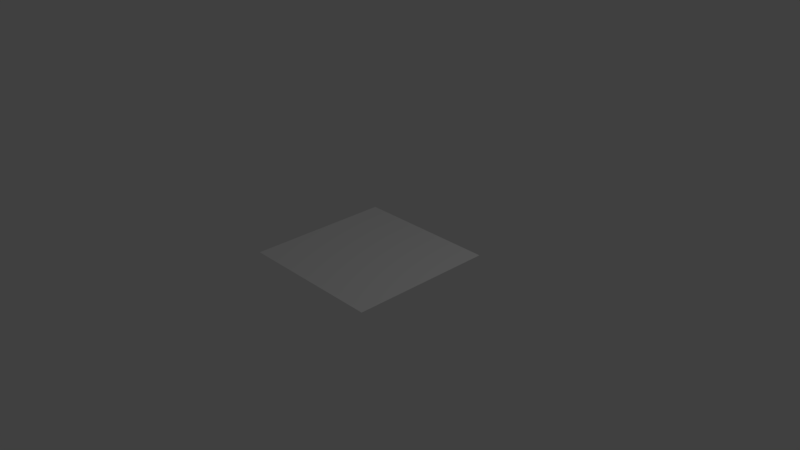 # Source: plan.blend  (saved by Blender 2.78.0; exported with 4.5.12 LTS)
import bpy
from mathutils import Matrix  # noqa: F401  (used for matrix-valued properties, if any)

bpy.ops.wm.read_factory_settings(use_empty=True)
scene = bpy.context.scene
scene.name = 'Scene'

# ---- collections
col_collection_1 = bpy.data.collections.new('Collection 1'); scene.collection.children.link(col_collection_1)

# ---- world
world_world = bpy.data.worlds.new('World'); scene.world = world_world
world_world.color = (0.05088, 0.05088, 0.05088)
world_world.use_sun_shadow = False
world_world.sun_shadow_jitter_overblur = 0.0
world_world.cycles.sampling_method = 'MANUAL'

# ---- cameras
cam_camera = bpy.data.cameras.new('Camera')
cam_camera.clip_end = 100.0
cam_camera.lens = 35.0
cam_camera.sensor_width = 32.0
cam_camera.sensor_height = 18.0
cam_camera.ortho_scale = 7.314
cam_camera.dof.focus_distance = 0.0
cam_camera.dof.aperture_fstop = 128.0

# ---- lights
light_lamp = bpy.data.lights.new('Lamp', 'POINT')
light_lamp.transmission_factor = 0.0
light_lamp.cutoff_distance = 30.0
light_lamp.energy = 100.0
light_lamp.shadow_buffer_clip_start = 1.001
light_lamp.shadow_soft_size = 0.1
light_lamp.shadow_maximum_resolution = 0.006
light_lamp.use_absolute_resolution = True

# ---- meshes
me_plane = bpy.data.meshes.new('Plane')
me_plane.from_pydata([(-1.0, -1.0, 0.0), (1.0, -1.0, 0.0), (-1.0, 1.0, 0.0), (1.0, 1.0, 0.0), (-1.0, 0.0, 0.0), (0.0, -1.0, 0.0), (1.0, 0.0, 0.0), (0.0, 1.0, 0.0), (0.0, 0.0, 0.0), (-1.0, -0.5, 0.0), (0.5, -1.0, 0.0), (1.0, 0.5, 0.0), (-0.5, 1.0, 0.0), (-1.0, 0.5, 0.0), (-0.5, -1.0, 0.0), (1.0, -0.5, 0.0), (0.5, 1.0, 0.0), (0.0, 0.5, 0.0), (0.0, -0.5, 0.0), (-0.5, 0.0, 0.0), (0.5, 0.0, 0.0), (0.5, -0.5, 0.0), (-0.5, -0.5, 0.0), (-0.5, 0.5, 0.0), (0.5, 0.5, 0.0), (-1.0, -0.75, 0.0), (0.75, -1.0, 0.0), (1.0, 0.75, 0.0), (-0.75, 1.0, 0.0), (-1.0, 0.25, 0.0), (-0.25, -1.0, 0.0), (1.0, -0.25, 0.0), (0.25, 1.0, 0.0), (0.0, 0.75, 0.0), (0.0, -0.25, 0.0), (-0.75, 0.0, 0.0), (0.25, 0.0, 0.0), (-1.0, -0.25, 0.0), (0.25, -1.0, 0.0), (1.0, 0.25, 0.0), (-0.25, 1.0, 0.0), (-1.0, 0.75, 0.0), (-0.75, -1.0, 0.0), (1.0, -0.75, 0.0), (0.75, 1.0, 0.0), (0.0, 0.25, 0.0), (0.0, -0.75, 0.0), (-0.25, 0.0, 0.0), (0.75, 0.0, 0.0), (0.5, -0.25, 0.0), (0.5, -0.75, 0.0), (0.25, -0.5, 0.0), (0.75, -0.5, 0.0), (-0.5, -0.25, 0.0), (-0.5, -0.75, 0.0), (-0.75, -0.5, 0.0), (-0.25, -0.5, 0.0), (-0.5, 0.75, 0.0), (-0.5, 0.25, 0.0), (-0.75, 0.5, 0.0), (-0.25, 0.5, 0.0), (0.5, 0.75, 0.0), (0.5, 0.25, 0.0), (0.25, 0.5, 0.0), (0.75, 0.5, 0.0), (0.75, 0.25, 0.0), (0.25, 0.25, 0.0), (0.25, 0.75, 0.0), (-0.25, 0.25, 0.0), (-0.75, 0.25, 0.0), (-0.75, 0.75, 0.0), (-0.25, -0.75, 0.0), (-0.75, -0.75, 0.0), (-0.75, -0.25, 0.0), (0.75, -0.75, 0.0), (0.25, -0.75, 0.0), (0.25, -0.25, 0.0), (0.75, -0.25, 0.0), (-0.25, -0.25, 0.0), (-0.25, 0.75, 0.0), (0.75, 0.75, 0.0), (-1.0, -0.875, 0.0), (0.875, -1.0, 0.0), (1.0, 0.875, 0.0), (-0.875, 1.0, 0.0), (-1.0, 0.125, 0.0), (-0.125, -1.0, 0.0), (1.0, -0.125, 0.0), (0.125, 1.0, 0.0), (0.0, 0.875, 0.0), (0.0, -0.125, 0.0), (-0.875, 0.0, 0.0), (0.125, 0.0, 0.0), (-1.0, -0.375, 0.0), (0.375, -1.0, 0.0), (1.0, 0.375, 0.0), (-0.375, 1.0, 0.0), (-1.0, 0.625, 0.0), (-0.625, -1.0, 0.0), (1.0, -0.625, 0.0), (0.625, 1.0, 0.0), (0.0, 0.375, 0.0), (0.0, -0.625, 0.0), (-0.375, 0.0, 0.0), (0.625, 0.0, 0.0), (0.5, -0.125, 0.0), (0.5, -0.625, 0.0), (0.125, -0.5, 0.0), (0.625, -0.5, 0.0), (-0.5, -0.125, 0.0), (-0.5, -0.625, 0.0), (-0.875, -0.5, 0.0), (-0.375, -0.5, 0.0), (-0.5, 0.875, 0.0), (-0.5, 0.375, 0.0), (-0.875, 0.5, 0.0), (-0.375, 0.5, 0.0), (0.5, 0.875, 0.0), (0.5, 0.375, 0.0), (0.125, 0.5, 0.0), (0.625, 0.5, 0.0), (-1.0, -0.625, 0.0), (0.625, -1.0, 0.0), (1.0, 0.625, 0.0), (-0.625, 1.0, 0.0), (-1.0, 0.375, 0.0), (-0.375, -1.0, 0.0), (1.0, -0.375, 0.0), (0.375, 1.0, 0.0), (0.0, 0.625, 0.0), (0.0, -0.375, 0.0), (-0.625, 0.0, 0.0), (0.375, 0.0, 0.0), (-1.0, -0.125, 0.0), (0.125, -1.0, 0.0), (1.0, 0.125, 0.0), (-0.125, 1.0, 0.0), (-1.0, 0.875, 0.0), (-0.875, -1.0, 0.0), (1.0, -0.875, 0.0), (0.875, 1.0, 0.0), (0.0, 0.125, 0.0), (0.0, -0.875, 0.0), (-0.125, 0.0, 0.0), (0.875, 0.0, 0.0), (0.5, -0.375, 0.0), (0.5, -0.875, 0.0), (0.375, -0.5, 0.0), (0.875, -0.5, 0.0), (-0.5, -0.375, 0.0), (-0.5, -0.875, 0.0), (-0.625, -0.5, 0.0), (-0.125, -0.5, 0.0), (-0.5, 0.625, 0.0), (-0.5, 0.125, 0.0), (-0.625, 0.5, 0.0), (-0.125, 0.5, 0.0), (0.5, 0.625, 0.0), (0.5, 0.125, 0.0), (0.375, 0.5, 0.0), (0.875, 0.5, 0.0), (0.75, 0.375, 0.0), (0.75, 0.125, 0.0), (0.625, 0.25, 0.0), (0.875, 0.25, 0.0), (0.25, 0.375, 0.0), (0.25, 0.125, 0.0), (0.125, 0.25, 0.0), (0.375, 0.25, 0.0), (0.25, 0.875, 0.0), (0.25, 0.625, 0.0), (0.125, 0.75, 0.0), (0.375, 0.75, 0.0), (-0.25, 0.375, 0.0), (-0.25, 0.125, 0.0), (-0.375, 0.25, 0.0), (-0.125, 0.25, 0.0), (-0.75, 0.375, 0.0), (-0.75, 0.125, 0.0), (-0.875, 0.25, 0.0), (-0.625, 0.25, 0.0), (-0.75, 0.875, 0.0), (-0.75, 0.625, 0.0), (-0.875, 0.75, 0.0), (-0.625, 0.75, 0.0), (-0.25, -0.625, 0.0), (-0.25, -0.875, 0.0), (-0.375, -0.75, 0.0), (-0.125, -0.75, 0.0), (-0.75, -0.625, 0.0), (-0.75, -0.875, 0.0), (-0.875, -0.75, 0.0), (-0.625, -0.75, 0.0), (-0.75, -0.125, 0.0), (-0.75, -0.375, 0.0), (-0.875, -0.25, 0.0), (-0.625, -0.25, 0.0), (0.75, -0.625, 0.0), (0.75, -0.875, 0.0), (0.625, -0.75, 0.0), (0.875, -0.75, 0.0), (0.25, -0.625, 0.0), (0.25, -0.875, 0.0), (0.125, -0.75, 0.0), (0.375, -0.75, 0.0), (0.25, -0.125, 0.0), (0.25, -0.375, 0.0), (0.125, -0.25, 0.0), (0.375, -0.25, 0.0), (0.75, -0.125, 0.0), (0.75, -0.375, 0.0), (0.625, -0.25, 0.0), (0.875, -0.25, 0.0), (-0.25, -0.125, 0.0), (-0.25, -0.375, 0.0), (-0.375, -0.25, 0.0), (-0.125, -0.25, 0.0), (-0.25, 0.875, 0.0), (-0.25, 0.625, 0.0), (-0.375, 0.75, 0.0), (-0.125, 0.75, 0.0), (0.75, 0.875, 0.0), (0.75, 0.625, 0.0), (0.625, 0.75, 0.0), (0.875, 0.75, 0.0), (0.875, 0.625, 0.0), (0.625, 0.625, 0.0), (0.625, 0.875, 0.0), (-0.125, 0.625, 0.0), (-0.375, 0.625, 0.0), (-0.375, 0.875, 0.0), (-0.125, -0.375, 0.0), (-0.375, -0.375, 0.0), (-0.375, -0.125, 0.0), (0.875, -0.375, 0.0), (0.625, -0.375, 0.0), (0.625, -0.125, 0.0), (0.375, -0.375, 0.0), (0.125, -0.375, 0.0), (0.125, -0.125, 0.0), (0.375, -0.875, 0.0), (0.125, -0.875, 0.0), (0.125, -0.625, 0.0), (0.875, -0.875, 0.0), (0.625, -0.875, 0.0), (0.625, -0.625, 0.0), (-0.625, -0.375, 0.0), (-0.875, -0.375, 0.0), (-0.875, -0.125, 0.0), (-0.625, -0.875, 0.0), (-0.875, -0.875, 0.0), (-0.875, -0.625, 0.0), (-0.125, -0.875, 0.0), (-0.375, -0.875, 0.0), (-0.375, -0.625, 0.0), (-0.625, 0.625, 0.0), (-0.875, 0.625, 0.0), (-0.875, 0.875, 0.0), (-0.625, 0.125, 0.0), (-0.875, 0.125, 0.0), (-0.875, 0.375, 0.0), (-0.125, 0.125, 0.0), (-0.375, 0.125, 0.0), (-0.375, 0.375, 0.0), (0.375, 0.625, 0.0), (0.125, 0.625, 0.0), (0.125, 0.875, 0.0), (0.375, 0.125, 0.0), (0.125, 0.125, 0.0), (0.125, 0.375, 0.0), (0.875, 0.125, 0.0), (0.625, 0.125, 0.0), (0.625, 0.375, 0.0), (0.875, 0.375, 0.0), (0.375, 0.375, 0.0), (0.375, 0.875, 0.0), (-0.125, 0.375, 0.0), (-0.625, 0.375, 0.0), (-0.625, 0.875, 0.0), (-0.125, -0.625, 0.0), (-0.625, -0.625, 0.0), (-0.625, -0.125, 0.0), (0.875, -0.625, 0.0), (0.375, -0.625, 0.0), (0.375, -0.125, 0.0), (0.875, -0.125, 0.0), (-0.125, -0.125, 0.0), (-0.125, 0.875, 0.0), (0.875, 0.875, 0.0)], [], [(288, 83, 3, 140), (287, 89, 7, 136), (286, 90, 8, 143), (285, 87, 6, 144), (284, 105, 20, 132), (283, 106, 21, 147), (282, 99, 15, 148), (281, 109, 19, 131), (280, 110, 22, 151), (279, 102, 18, 152), (278, 113, 12, 124), (277, 114, 23, 155), (276, 101, 17, 156), (275, 117, 16, 128), (274, 118, 24, 159), (273, 95, 11, 160), (272, 161, 64, 120), (271, 162, 65, 163), (270, 135, 39, 164), (269, 165, 63, 119), (268, 166, 66, 167), (267, 158, 62, 168), (266, 169, 32, 88), (265, 170, 67, 171), (264, 157, 61, 172), (263, 173, 60, 116), (262, 174, 68, 175), (261, 141, 45, 176), (260, 177, 59, 115), (259, 178, 69, 179), (258, 154, 58, 180), (257, 181, 28, 84), (256, 182, 70, 183), (255, 153, 57, 184), (254, 185, 56, 112), (253, 186, 71, 187), (252, 142, 46, 188), (251, 189, 55, 111), (250, 190, 72, 191), (249, 150, 54, 192), (248, 193, 35, 91), (247, 194, 73, 195), (246, 149, 53, 196), (245, 197, 52, 108), (244, 198, 74, 199), (243, 139, 43, 200), (242, 201, 51, 107), (241, 202, 75, 203), (240, 146, 50, 204), (239, 205, 36, 92), (238, 206, 76, 207), (237, 145, 49, 208), (236, 209, 48, 104), (235, 210, 77, 211), (234, 127, 31, 212), (233, 213, 47, 103), (232, 214, 78, 215), (231, 130, 34, 216), (230, 217, 40, 96), (229, 218, 79, 219), (228, 129, 33, 220), (227, 221, 44, 100), (226, 222, 80, 223), (225, 123, 27, 224), (222, 225, 224, 80), (64, 160, 225, 222), (160, 11, 123, 225), (157, 226, 223, 61), (24, 120, 226, 157), (120, 64, 222, 226), (117, 227, 100, 16), (61, 223, 227, 117), (223, 80, 221, 227), (218, 228, 220, 79), (60, 156, 228, 218), (156, 17, 129, 228), (153, 229, 219, 57), (23, 116, 229, 153), (116, 60, 218, 229), (113, 230, 96, 12), (57, 219, 230, 113), (219, 79, 217, 230), (214, 231, 216, 78), (56, 152, 231, 214), (152, 18, 130, 231), (149, 232, 215, 53), (22, 112, 232, 149), (112, 56, 214, 232), (109, 233, 103, 19), (53, 215, 233, 109), (215, 78, 213, 233), (210, 234, 212, 77), (52, 148, 234, 210), (148, 15, 127, 234), (145, 235, 211, 49), (21, 108, 235, 145), (108, 52, 210, 235), (105, 236, 104, 20), (49, 211, 236, 105), (211, 77, 209, 236), (206, 237, 208, 76), (51, 147, 237, 206), (147, 21, 145, 237), (130, 238, 207, 34), (18, 107, 238, 130), (107, 51, 206, 238), (90, 239, 92, 8), (34, 207, 239, 90), (207, 76, 205, 239), (202, 240, 204, 75), (38, 94, 240, 202), (94, 10, 146, 240), (142, 241, 203, 46), (5, 134, 241, 142), (134, 38, 202, 241), (102, 242, 107, 18), (46, 203, 242, 102), (203, 75, 201, 242), (198, 243, 200, 74), (26, 82, 243, 198), (82, 1, 139, 243), (146, 244, 199, 50), (10, 122, 244, 146), (122, 26, 198, 244), (106, 245, 108, 21), (50, 199, 245, 106), (199, 74, 197, 245), (194, 246, 196, 73), (55, 151, 246, 194), (151, 22, 149, 246), (93, 247, 195, 37), (9, 111, 247, 93), (111, 55, 194, 247), (133, 248, 91, 4), (37, 195, 248, 133), (195, 73, 193, 248), (190, 249, 192, 72), (42, 98, 249, 190), (98, 14, 150, 249), (81, 250, 191, 25), (0, 138, 250, 81), (138, 42, 190, 250), (121, 251, 111, 9), (25, 191, 251, 121), (191, 72, 189, 251), (186, 252, 188, 71), (30, 86, 252, 186), (86, 5, 142, 252), (150, 253, 187, 54), (14, 126, 253, 150), (126, 30, 186, 253), (110, 254, 112, 22), (54, 187, 254, 110), (187, 71, 185, 254), (182, 255, 184, 70), (59, 155, 255, 182), (155, 23, 153, 255), (97, 256, 183, 41), (13, 115, 256, 97), (115, 59, 182, 256), (137, 257, 84, 2), (41, 183, 257, 137), (183, 70, 181, 257), (178, 258, 180, 69), (35, 131, 258, 178), (131, 19, 154, 258), (85, 259, 179, 29), (4, 91, 259, 85), (91, 35, 178, 259), (125, 260, 115, 13), (29, 179, 260, 125), (179, 69, 177, 260), (174, 261, 176, 68), (47, 143, 261, 174), (143, 8, 141, 261), (154, 262, 175, 58), (19, 103, 262, 154), (103, 47, 174, 262), (114, 263, 116, 23), (58, 175, 263, 114), (175, 68, 173, 263), (170, 264, 172, 67), (63, 159, 264, 170), (159, 24, 157, 264), (129, 265, 171, 33), (17, 119, 265, 129), (119, 63, 170, 265), (89, 266, 88, 7), (33, 171, 266, 89), (171, 67, 169, 266), (166, 267, 168, 66), (36, 132, 267, 166), (132, 20, 158, 267), (141, 268, 167, 45), (8, 92, 268, 141), (92, 36, 166, 268), (101, 269, 119, 17), (45, 167, 269, 101), (167, 66, 165, 269), (162, 270, 164, 65), (48, 144, 270, 162), (144, 6, 135, 270), (158, 271, 163, 62), (20, 104, 271, 158), (104, 48, 162, 271), (118, 272, 120, 24), (62, 163, 272, 118), (163, 65, 161, 272), (161, 273, 160, 64), (65, 164, 273, 161), (164, 39, 95, 273), (165, 274, 159, 63), (66, 168, 274, 165), (168, 62, 118, 274), (169, 275, 128, 32), (67, 172, 275, 169), (172, 61, 117, 275), (173, 276, 156, 60), (68, 176, 276, 173), (176, 45, 101, 276), (177, 277, 155, 59), (69, 180, 277, 177), (180, 58, 114, 277), (181, 278, 124, 28), (70, 184, 278, 181), (184, 57, 113, 278), (185, 279, 152, 56), (71, 188, 279, 185), (188, 46, 102, 279), (189, 280, 151, 55), (72, 192, 280, 189), (192, 54, 110, 280), (193, 281, 131, 35), (73, 196, 281, 193), (196, 53, 109, 281), (197, 282, 148, 52), (74, 200, 282, 197), (200, 43, 99, 282), (201, 283, 147, 51), (75, 204, 283, 201), (204, 50, 106, 283), (205, 284, 132, 36), (76, 208, 284, 205), (208, 49, 105, 284), (209, 285, 144, 48), (77, 212, 285, 209), (212, 31, 87, 285), (213, 286, 143, 47), (78, 216, 286, 213), (216, 34, 90, 286), (217, 287, 136, 40), (79, 220, 287, 217), (220, 33, 89, 287), (221, 288, 140, 44), (80, 224, 288, 221), (224, 27, 83, 288)])
me_plane.use_remesh_preserve_volume = False
me_plane.use_remesh_preserve_attributes = False
me_plane.use_mirror_vertex_groups = False
me_plane.update()

# ---- objects
ob_plane = bpy.data.objects.new('Plane', me_plane)
ob_lamp = bpy.data.objects.new('Lamp', light_lamp)
ob_camera = bpy.data.objects.new('Camera', cam_camera)

# ---- transforms, parenting, visibility, modifiers, constraints
ob_plane.location = (0.0, 0.0, 0.0)
ob_plane.lineart.crease_threshold = 0.0
ob_lamp.location = (4.076, 1.005, 5.904)
ob_lamp.rotation_euler = (0.6503, 0.05522, 1.866)
ob_lamp.lock_rotations_4d = False
ob_lamp.empty_display_type = 'ARROWS'
ob_lamp.color = (0.0, 0.0, 0.0, 0.0)
ob_lamp.lineart.crease_threshold = 0.0
ob_camera.location = (7.481, -6.508, 5.344)
ob_camera.rotation_euler = (1.109, 0.0, 0.8149)
ob_camera.lock_rotations_4d = False
ob_camera.empty_display_type = 'ARROWS'
ob_camera.color = (0.0, 0.0, 0.0, 0.0)
ob_camera.display_type = 'WIRE'
ob_camera.lineart.crease_threshold = 0.0

# ---- collection membership
col_collection_1.objects.link(ob_plane)
col_collection_1.objects.link(ob_lamp)
col_collection_1.objects.link(ob_camera)

# ---- scene / render settings (as saved in the file)
scene.camera = ob_camera
scene.frame_start = 1; scene.frame_end = 250; scene.frame_set(1)
scene.render.engine = 'BLENDER_EEVEE_NEXT'
scene.render.resolution_percentage = 50
scene.render.dither_intensity = 0.0
scene.cycles.use_denoising = False
scene.cycles.samples = 128
scene.cycles.sampling_pattern = 'TABULATED_SOBOL'
scene.cycles.light_sampling_threshold = 0.0
scene.cycles.use_adaptive_sampling = False
scene.cycles.use_light_tree = False
scene.cycles.blur_glossy = 0.0
scene.cycles.sample_clamp_indirect = 0.0
scene.view_settings.view_transform = 'Standard'
bpy.context.view_layer.update()
